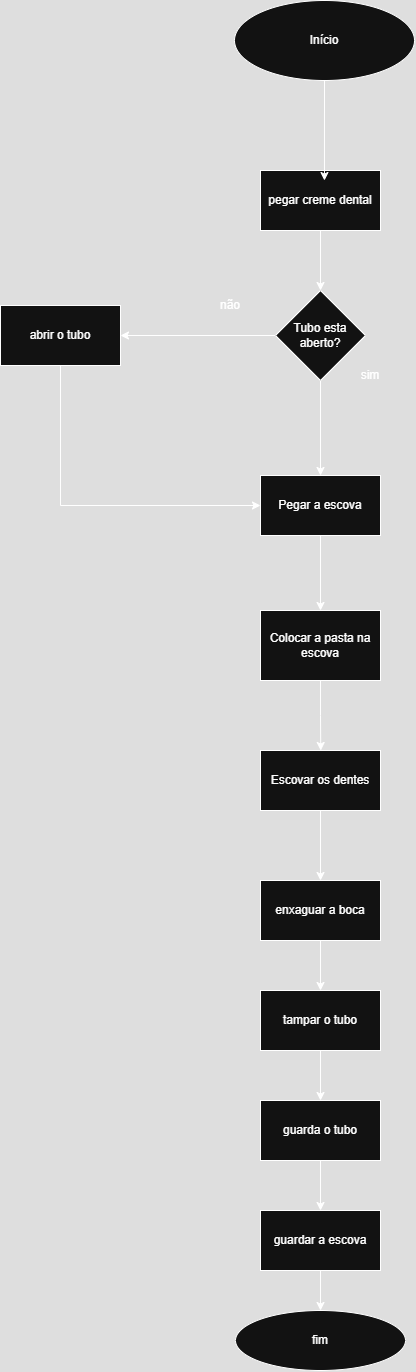

The diagram above was exported from draw.io. Its source (the exported page's mxGraphModel, read from the mxfile embedded in the PNG):
<mxGraphModel dx="908" dy="489" grid="1" gridSize="10" guides="1" tooltips="1" connect="1" arrows="1" fold="1" page="1" pageScale="1" pageWidth="827" pageHeight="1169" math="0" shadow="0">
  <root>
    <mxCell id="0" />
    <mxCell id="1" parent="0" />
    <mxCell id="hfiotu6cFclMKe1pjo7z-41" value="Início" style="ellipse;whiteSpace=wrap;html=1;" vertex="1" parent="1">
      <mxGeometry x="324" y="40" width="180" height="80" as="geometry" />
    </mxCell>
    <mxCell id="hfiotu6cFclMKe1pjo7z-51" value="" style="edgeStyle=orthogonalEdgeStyle;rounded=0;orthogonalLoop=1;jettySize=auto;html=1;" edge="1" parent="1" source="hfiotu6cFclMKe1pjo7z-43" target="hfiotu6cFclMKe1pjo7z-50">
      <mxGeometry relative="1" as="geometry" />
    </mxCell>
    <mxCell id="hfiotu6cFclMKe1pjo7z-43" value="pegar creme dental" style="rounded=0;whiteSpace=wrap;html=1;" vertex="1" parent="1">
      <mxGeometry x="350" y="210" width="120" height="60" as="geometry" />
    </mxCell>
    <mxCell id="hfiotu6cFclMKe1pjo7z-47" value="fim" style="ellipse;whiteSpace=wrap;html=1;" vertex="1" parent="1">
      <mxGeometry x="325" y="1350" width="170" height="60" as="geometry" />
    </mxCell>
    <mxCell id="hfiotu6cFclMKe1pjo7z-53" value="" style="edgeStyle=orthogonalEdgeStyle;rounded=0;orthogonalLoop=1;jettySize=auto;html=1;" edge="1" parent="1" source="hfiotu6cFclMKe1pjo7z-50" target="hfiotu6cFclMKe1pjo7z-52">
      <mxGeometry relative="1" as="geometry" />
    </mxCell>
    <mxCell id="hfiotu6cFclMKe1pjo7z-59" style="edgeStyle=orthogonalEdgeStyle;rounded=0;orthogonalLoop=1;jettySize=auto;html=1;exitX=0;exitY=0.5;exitDx=0;exitDy=0;entryX=1;entryY=0.5;entryDx=0;entryDy=0;" edge="1" parent="1" source="hfiotu6cFclMKe1pjo7z-50" target="hfiotu6cFclMKe1pjo7z-57">
      <mxGeometry relative="1" as="geometry" />
    </mxCell>
    <mxCell id="hfiotu6cFclMKe1pjo7z-50" value="Tubo esta aberto?" style="rhombus;whiteSpace=wrap;html=1;rounded=0;" vertex="1" parent="1">
      <mxGeometry x="365" y="330" width="90" height="90" as="geometry" />
    </mxCell>
    <mxCell id="hfiotu6cFclMKe1pjo7z-65" style="edgeStyle=orthogonalEdgeStyle;rounded=0;orthogonalLoop=1;jettySize=auto;html=1;exitX=0.5;exitY=1;exitDx=0;exitDy=0;entryX=0.5;entryY=0;entryDx=0;entryDy=0;" edge="1" parent="1" source="hfiotu6cFclMKe1pjo7z-52" target="hfiotu6cFclMKe1pjo7z-56">
      <mxGeometry relative="1" as="geometry" />
    </mxCell>
    <mxCell id="hfiotu6cFclMKe1pjo7z-52" value="Pegar a escova" style="whiteSpace=wrap;html=1;rounded=0;" vertex="1" parent="1">
      <mxGeometry x="350" y="515" width="120" height="60" as="geometry" />
    </mxCell>
    <mxCell id="hfiotu6cFclMKe1pjo7z-54" value="não" style="text;html=1;align=center;verticalAlign=middle;whiteSpace=wrap;rounded=0;" vertex="1" parent="1">
      <mxGeometry x="290" y="330" width="60" height="30" as="geometry" />
    </mxCell>
    <mxCell id="hfiotu6cFclMKe1pjo7z-55" value="sim" style="text;html=1;align=center;verticalAlign=middle;whiteSpace=wrap;rounded=0;" vertex="1" parent="1">
      <mxGeometry x="430" y="400" width="60" height="30" as="geometry" />
    </mxCell>
    <mxCell id="hfiotu6cFclMKe1pjo7z-67" style="edgeStyle=orthogonalEdgeStyle;rounded=0;orthogonalLoop=1;jettySize=auto;html=1;exitX=0.5;exitY=1;exitDx=0;exitDy=0;" edge="1" parent="1" source="hfiotu6cFclMKe1pjo7z-56">
      <mxGeometry relative="1" as="geometry">
        <mxPoint x="410.2608695652175" y="790" as="targetPoint" />
      </mxGeometry>
    </mxCell>
    <mxCell id="hfiotu6cFclMKe1pjo7z-56" value="Colocar a pasta na escova" style="rounded=0;whiteSpace=wrap;html=1;" vertex="1" parent="1">
      <mxGeometry x="350" y="650" width="120" height="70" as="geometry" />
    </mxCell>
    <mxCell id="hfiotu6cFclMKe1pjo7z-61" style="edgeStyle=orthogonalEdgeStyle;rounded=0;orthogonalLoop=1;jettySize=auto;html=1;exitX=0.5;exitY=1;exitDx=0;exitDy=0;entryX=0;entryY=0.5;entryDx=0;entryDy=0;" edge="1" parent="1" source="hfiotu6cFclMKe1pjo7z-57" target="hfiotu6cFclMKe1pjo7z-52">
      <mxGeometry relative="1" as="geometry" />
    </mxCell>
    <mxCell id="hfiotu6cFclMKe1pjo7z-57" value="abrir o tubo" style="rounded=0;whiteSpace=wrap;html=1;" vertex="1" parent="1">
      <mxGeometry x="90" y="345" width="120" height="60" as="geometry" />
    </mxCell>
    <mxCell id="hfiotu6cFclMKe1pjo7z-70" style="edgeStyle=orthogonalEdgeStyle;rounded=0;orthogonalLoop=1;jettySize=auto;html=1;exitX=0.5;exitY=1;exitDx=0;exitDy=0;entryX=0.5;entryY=0;entryDx=0;entryDy=0;" edge="1" parent="1" source="hfiotu6cFclMKe1pjo7z-68" target="hfiotu6cFclMKe1pjo7z-69">
      <mxGeometry relative="1" as="geometry" />
    </mxCell>
    <mxCell id="hfiotu6cFclMKe1pjo7z-68" value="Escovar os dentes" style="rounded=0;whiteSpace=wrap;html=1;" vertex="1" parent="1">
      <mxGeometry x="350" y="790" width="120" height="60" as="geometry" />
    </mxCell>
    <mxCell id="hfiotu6cFclMKe1pjo7z-72" style="edgeStyle=orthogonalEdgeStyle;rounded=0;orthogonalLoop=1;jettySize=auto;html=1;exitX=0.5;exitY=1;exitDx=0;exitDy=0;entryX=0.5;entryY=0;entryDx=0;entryDy=0;" edge="1" parent="1" source="hfiotu6cFclMKe1pjo7z-69" target="hfiotu6cFclMKe1pjo7z-71">
      <mxGeometry relative="1" as="geometry" />
    </mxCell>
    <mxCell id="hfiotu6cFclMKe1pjo7z-69" value="enxaguar a boca" style="rounded=0;whiteSpace=wrap;html=1;" vertex="1" parent="1">
      <mxGeometry x="350" y="920" width="120" height="60" as="geometry" />
    </mxCell>
    <mxCell id="hfiotu6cFclMKe1pjo7z-74" style="edgeStyle=orthogonalEdgeStyle;rounded=0;orthogonalLoop=1;jettySize=auto;html=1;entryX=0.5;entryY=0;entryDx=0;entryDy=0;" edge="1" parent="1" source="hfiotu6cFclMKe1pjo7z-71" target="hfiotu6cFclMKe1pjo7z-73">
      <mxGeometry relative="1" as="geometry" />
    </mxCell>
    <mxCell id="hfiotu6cFclMKe1pjo7z-71" value="tampar o tubo" style="rounded=0;whiteSpace=wrap;html=1;" vertex="1" parent="1">
      <mxGeometry x="350" y="1030" width="120" height="60" as="geometry" />
    </mxCell>
    <mxCell id="hfiotu6cFclMKe1pjo7z-76" style="edgeStyle=orthogonalEdgeStyle;rounded=0;orthogonalLoop=1;jettySize=auto;html=1;entryX=0.5;entryY=0;entryDx=0;entryDy=0;" edge="1" parent="1" source="hfiotu6cFclMKe1pjo7z-73" target="hfiotu6cFclMKe1pjo7z-75">
      <mxGeometry relative="1" as="geometry" />
    </mxCell>
    <mxCell id="hfiotu6cFclMKe1pjo7z-73" value="guarda o tubo" style="rounded=0;whiteSpace=wrap;html=1;" vertex="1" parent="1">
      <mxGeometry x="350" y="1140" width="120" height="60" as="geometry" />
    </mxCell>
    <mxCell id="hfiotu6cFclMKe1pjo7z-77" style="edgeStyle=orthogonalEdgeStyle;rounded=0;orthogonalLoop=1;jettySize=auto;html=1;" edge="1" parent="1" source="hfiotu6cFclMKe1pjo7z-75" target="hfiotu6cFclMKe1pjo7z-47">
      <mxGeometry relative="1" as="geometry" />
    </mxCell>
    <mxCell id="hfiotu6cFclMKe1pjo7z-75" value="guardar a escova" style="rounded=0;whiteSpace=wrap;html=1;" vertex="1" parent="1">
      <mxGeometry x="350" y="1250" width="120" height="60" as="geometry" />
    </mxCell>
    <mxCell id="hfiotu6cFclMKe1pjo7z-78" style="edgeStyle=orthogonalEdgeStyle;rounded=0;orthogonalLoop=1;jettySize=auto;html=1;entryX=0.533;entryY=0.167;entryDx=0;entryDy=0;entryPerimeter=0;" edge="1" parent="1" source="hfiotu6cFclMKe1pjo7z-41" target="hfiotu6cFclMKe1pjo7z-43">
      <mxGeometry relative="1" as="geometry" />
    </mxCell>
  </root>
</mxGraphModel>